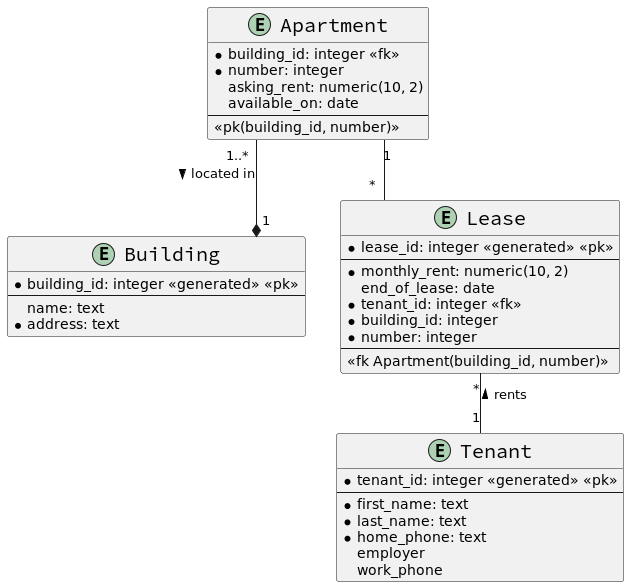

The diagram above was rendered by PlantUML. Its source (embedded in the PNG):
@startuml

skinparam linetype ortho
skinparam classFontSize 20
skinparam classFontName Source Code Pro
hide empty methods

entity Apartment {
    * building_id: integer <<fk>>
    * number: integer
    asking_rent: numeric(10, 2)
    available_on: date
    --
    <<pk(building_id, number)>>
}

entity Building {
    * building_id: integer <<generated>> <<pk>>
    --
    name: text
    * address: text
}

entity Tenant {
    * tenant_id: integer <<generated>> <<pk>>
    --
    * first_name: text
    * last_name: text
    * home_phone: text
    employer
    work_phone
}

entity Lease {
    * lease_id: integer <<generated>> <<pk>>
    --
    * monthly_rent: numeric(10, 2)
    end_of_lease: date
    * tenant_id: integer <<fk>>
    * building_id: integer
    * number: integer
    --
    <<fk Apartment(building_id, number)>>
}
'keep unique constraint as an example only
'<<unique(tenant_id, building_id, number, end_of_lease)>>

Apartment "1..*" --* "1" Building: > located in

Apartment "1" -- "*" Lease
Lease "*" -- "1" Tenant: < rents


@enduml